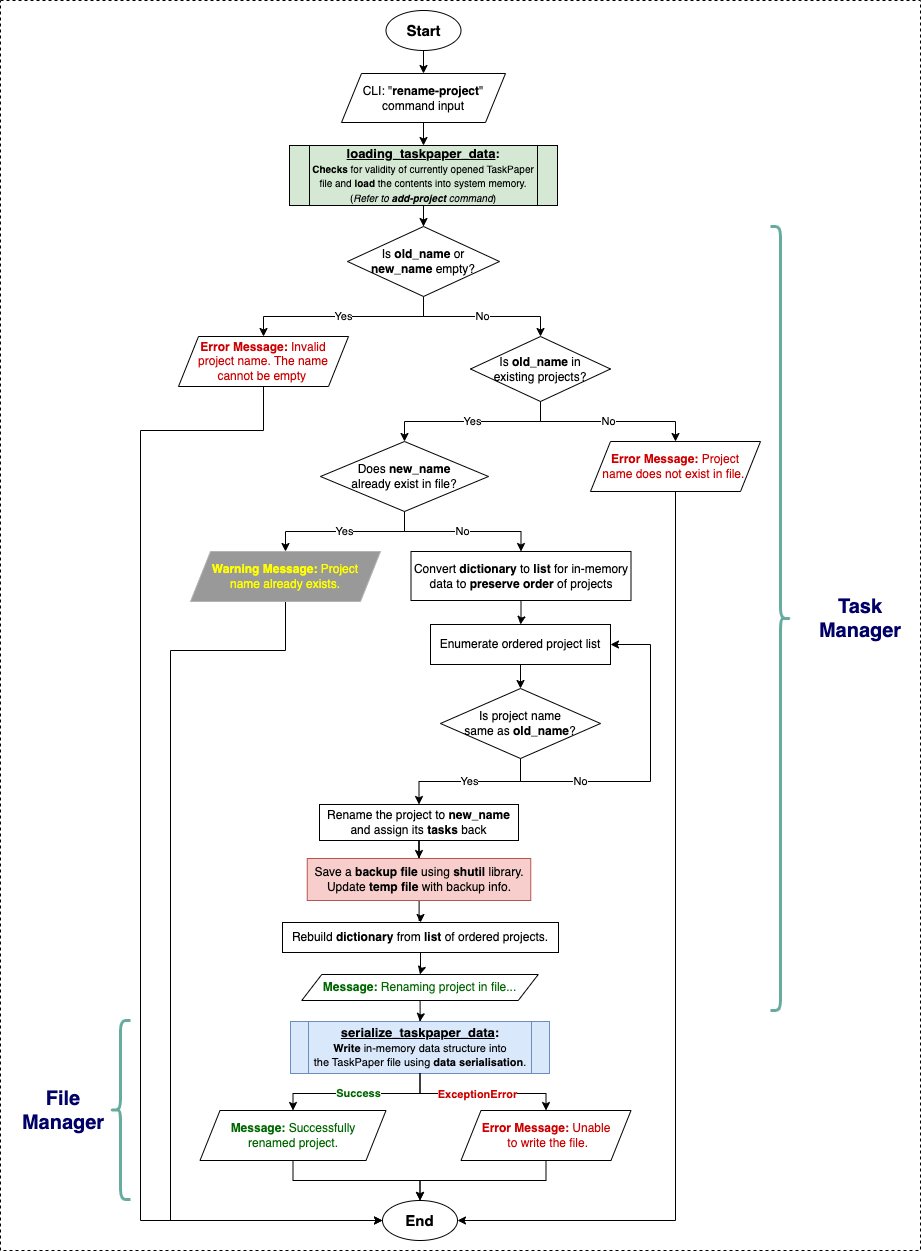

The diagram above was exported from draw.io. Its source (the exported page's mxGraphModel, read from the mxfile embedded in the PNG):
<mxGraphModel dx="948" dy="535" grid="1" gridSize="10" guides="1" tooltips="1" connect="1" arrows="1" fold="1" page="1" pageScale="1" pageWidth="1169" pageHeight="827" background="none" math="0" shadow="0">
  <root>
    <mxCell id="0" />
    <mxCell id="1" parent="0" />
    <mxCell id="I2QCqKK9tGeElKEfepIY-110" value="" style="rounded=0;whiteSpace=wrap;html=1;dashed=1;" parent="1" vertex="1">
      <mxGeometry x="20" y="10" width="920" height="1250" as="geometry" />
    </mxCell>
    <mxCell id="I2QCqKK9tGeElKEfepIY-235" style="edgeStyle=orthogonalEdgeStyle;rounded=0;orthogonalLoop=1;jettySize=auto;html=1;entryX=0.5;entryY=0;entryDx=0;entryDy=0;" parent="1" source="I2QCqKK9tGeElKEfepIY-86" target="I2QCqKK9tGeElKEfepIY-225" edge="1">
      <mxGeometry relative="1" as="geometry" />
    </mxCell>
    <mxCell id="I2QCqKK9tGeElKEfepIY-86" value="&lt;b&gt;&lt;font style=&quot;font-size: 15px;&quot;&gt;Start&lt;/font&gt;&lt;/b&gt;" style="ellipse;whiteSpace=wrap;html=1;" parent="1" vertex="1">
      <mxGeometry x="405.5" y="20" width="75" height="40" as="geometry" />
    </mxCell>
    <mxCell id="I2QCqKK9tGeElKEfepIY-247" style="edgeStyle=orthogonalEdgeStyle;rounded=0;orthogonalLoop=1;jettySize=auto;html=1;entryX=0.5;entryY=0;entryDx=0;entryDy=0;" parent="1" source="I2QCqKK9tGeElKEfepIY-225" target="I2QCqKK9tGeElKEfepIY-233" edge="1">
      <mxGeometry relative="1" as="geometry" />
    </mxCell>
    <mxCell id="I2QCqKK9tGeElKEfepIY-225" value="CLI: &quot;&lt;b&gt;rename-project&lt;/b&gt;&quot;&lt;br&gt;command input" style="shape=parallelogram;perimeter=parallelogramPerimeter;whiteSpace=wrap;html=1;fixedSize=1;" parent="1" vertex="1">
      <mxGeometry x="361" y="83" width="164" height="49" as="geometry" />
    </mxCell>
    <mxCell id="iFYMO8BxJLjXQO5Kuc5O-3" style="edgeStyle=orthogonalEdgeStyle;rounded=0;orthogonalLoop=1;jettySize=auto;html=1;entryX=0.5;entryY=0;entryDx=0;entryDy=0;" parent="1" source="I2QCqKK9tGeElKEfepIY-233" target="iFYMO8BxJLjXQO5Kuc5O-2" edge="1">
      <mxGeometry relative="1" as="geometry" />
    </mxCell>
    <mxCell id="I2QCqKK9tGeElKEfepIY-233" value="&lt;b&gt;&lt;u&gt;&lt;font style=&quot;font-size: 13px;&quot;&gt;loading_taskpaper_data&lt;/font&gt;&lt;/u&gt;:&lt;/b&gt;&lt;br&gt;&lt;font style=&quot;font-size: 10px;&quot;&gt;&lt;b style=&quot;&quot;&gt;Checks&lt;/b&gt; for validity of currently opened TaskPaper file and &lt;b style=&quot;&quot;&gt;load&lt;/b&gt; the contents into system memory.&lt;br&gt;(&lt;i style=&quot;&quot;&gt;Refer to &lt;b&gt;add-project&lt;/b&gt; command&lt;/i&gt;)&lt;/font&gt;" style="shape=process;whiteSpace=wrap;html=1;backgroundOutline=1;fillColor=#D5E8D4;size=0.0743801652892562;" parent="1" vertex="1">
      <mxGeometry x="309" y="155" width="268" height="60" as="geometry" />
    </mxCell>
    <mxCell id="I2QCqKK9tGeElKEfepIY-252" value="" style="shape=curlyBracket;whiteSpace=wrap;html=1;rounded=1;flipH=1;labelPosition=right;verticalLabelPosition=middle;align=left;verticalAlign=middle;strokeWidth=3;strokeColor=#67AB9F;" parent="1" vertex="1">
      <mxGeometry x="790" y="236" width="20" height="784" as="geometry" />
    </mxCell>
    <mxCell id="I2QCqKK9tGeElKEfepIY-253" value="Task Manager" style="text;html=1;align=center;verticalAlign=middle;whiteSpace=wrap;rounded=0;fontSize=20;fontStyle=1;fontColor=#000066;" parent="1" vertex="1">
      <mxGeometry x="820" y="603" width="120" height="50" as="geometry" />
    </mxCell>
    <mxCell id="iFYMO8BxJLjXQO5Kuc5O-45" style="edgeStyle=orthogonalEdgeStyle;rounded=0;orthogonalLoop=1;jettySize=auto;html=1;entryX=0;entryY=0.5;entryDx=0;entryDy=0;exitX=0.5;exitY=1;exitDx=0;exitDy=0;" parent="1" source="iFYMO8BxJLjXQO5Kuc5O-1" target="iFYMO8BxJLjXQO5Kuc5O-13" edge="1">
      <mxGeometry relative="1" as="geometry">
        <Array as="points">
          <mxPoint x="283" y="440" />
          <mxPoint x="160" y="440" />
          <mxPoint x="160" y="1230" />
        </Array>
      </mxGeometry>
    </mxCell>
    <mxCell id="iFYMO8BxJLjXQO5Kuc5O-1" value="&lt;font style=&quot;color: rgb(204, 0, 0);&quot;&gt;&lt;b&gt;Error Message:&lt;/b&gt;&amp;nbsp;&lt;/font&gt;&lt;font color=&quot;#cc0000&quot;&gt;Invalid &lt;br&gt;project name. The name &lt;br&gt;cannot be empty&lt;font color=&quot;rgba(0, 0, 0, 0)&quot;&gt;.&lt;/font&gt;&lt;/font&gt;" style="shape=parallelogram;perimeter=parallelogramPerimeter;whiteSpace=wrap;html=1;fixedSize=1;" parent="1" vertex="1">
      <mxGeometry x="198" y="346" width="170" height="50" as="geometry" />
    </mxCell>
    <mxCell id="iFYMO8BxJLjXQO5Kuc5O-4" value="Yes" style="edgeStyle=orthogonalEdgeStyle;rounded=0;orthogonalLoop=1;jettySize=auto;html=1;entryX=0.5;entryY=0;entryDx=0;entryDy=0;exitX=0.5;exitY=1;exitDx=0;exitDy=0;" parent="1" source="iFYMO8BxJLjXQO5Kuc5O-2" target="iFYMO8BxJLjXQO5Kuc5O-1" edge="1">
      <mxGeometry relative="1" as="geometry" />
    </mxCell>
    <mxCell id="iFYMO8BxJLjXQO5Kuc5O-6" value="No" style="edgeStyle=orthogonalEdgeStyle;rounded=0;orthogonalLoop=1;jettySize=auto;html=1;entryX=0.5;entryY=0;entryDx=0;entryDy=0;" parent="1" source="iFYMO8BxJLjXQO5Kuc5O-2" target="iFYMO8BxJLjXQO5Kuc5O-5" edge="1">
      <mxGeometry relative="1" as="geometry" />
    </mxCell>
    <mxCell id="iFYMO8BxJLjXQO5Kuc5O-2" value="Is &lt;b&gt;old_name&lt;/b&gt; or &lt;br&gt;&lt;b&gt;new_name&lt;/b&gt; empty?" style="rhombus;whiteSpace=wrap;html=1;" parent="1" vertex="1">
      <mxGeometry x="367" y="236" width="152" height="70" as="geometry" />
    </mxCell>
    <mxCell id="iFYMO8BxJLjXQO5Kuc5O-8" value="No" style="edgeStyle=orthogonalEdgeStyle;rounded=0;orthogonalLoop=1;jettySize=auto;html=1;entryX=0.5;entryY=0;entryDx=0;entryDy=0;" parent="1" source="iFYMO8BxJLjXQO5Kuc5O-5" target="iFYMO8BxJLjXQO5Kuc5O-7" edge="1">
      <mxGeometry relative="1" as="geometry" />
    </mxCell>
    <mxCell id="iFYMO8BxJLjXQO5Kuc5O-10" value="Yes" style="edgeStyle=orthogonalEdgeStyle;rounded=0;orthogonalLoop=1;jettySize=auto;html=1;exitX=0.5;exitY=1;exitDx=0;exitDy=0;entryX=0.5;entryY=0;entryDx=0;entryDy=0;" parent="1" source="iFYMO8BxJLjXQO5Kuc5O-5" target="iFYMO8BxJLjXQO5Kuc5O-9" edge="1">
      <mxGeometry relative="1" as="geometry" />
    </mxCell>
    <mxCell id="iFYMO8BxJLjXQO5Kuc5O-5" value="Is &lt;b&gt;old_name&lt;/b&gt; in &lt;br&gt;existing projects?" style="rhombus;whiteSpace=wrap;html=1;" parent="1" vertex="1">
      <mxGeometry x="490" y="346" width="140" height="65" as="geometry" />
    </mxCell>
    <mxCell id="iFYMO8BxJLjXQO5Kuc5O-46" style="edgeStyle=orthogonalEdgeStyle;rounded=0;orthogonalLoop=1;jettySize=auto;html=1;entryX=1;entryY=0.5;entryDx=0;entryDy=0;exitX=0.5;exitY=1;exitDx=0;exitDy=0;" parent="1" source="iFYMO8BxJLjXQO5Kuc5O-7" target="iFYMO8BxJLjXQO5Kuc5O-13" edge="1">
      <mxGeometry relative="1" as="geometry">
        <Array as="points">
          <mxPoint x="695" y="1230" />
        </Array>
      </mxGeometry>
    </mxCell>
    <mxCell id="iFYMO8BxJLjXQO5Kuc5O-7" value="&lt;font style=&quot;color: rgb(204, 0, 0);&quot;&gt;&lt;b&gt;Error Message:&amp;nbsp;&lt;/b&gt;&lt;/font&gt;&lt;font color=&quot;#cc0000&quot;&gt;Project &lt;br&gt;name does not exist in file.&lt;font color=&quot;rgba(0, 0, 0, 0)&quot;&gt;.&lt;/font&gt;&lt;/font&gt;" style="shape=parallelogram;perimeter=parallelogramPerimeter;whiteSpace=wrap;html=1;fixedSize=1;" parent="1" vertex="1">
      <mxGeometry x="610" y="451" width="170" height="50" as="geometry" />
    </mxCell>
    <mxCell id="iFYMO8BxJLjXQO5Kuc5O-12" value="Yes" style="edgeStyle=orthogonalEdgeStyle;rounded=0;orthogonalLoop=1;jettySize=auto;html=1;exitX=0.5;exitY=1;exitDx=0;exitDy=0;entryX=0.5;entryY=0;entryDx=0;entryDy=0;" parent="1" source="iFYMO8BxJLjXQO5Kuc5O-9" target="iFYMO8BxJLjXQO5Kuc5O-11" edge="1">
      <mxGeometry relative="1" as="geometry" />
    </mxCell>
    <mxCell id="iFYMO8BxJLjXQO5Kuc5O-26" value="No" style="edgeStyle=orthogonalEdgeStyle;rounded=0;orthogonalLoop=1;jettySize=auto;html=1;exitX=0.5;exitY=1;exitDx=0;exitDy=0;entryX=0.5;entryY=0;entryDx=0;entryDy=0;" parent="1" source="iFYMO8BxJLjXQO5Kuc5O-9" target="iFYMO8BxJLjXQO5Kuc5O-24" edge="1">
      <mxGeometry relative="1" as="geometry" />
    </mxCell>
    <mxCell id="iFYMO8BxJLjXQO5Kuc5O-9" value="Does&amp;nbsp;&lt;b&gt;new_name&lt;/b&gt;&lt;br&gt;already exist in&amp;nbsp;file?" style="rhombus;whiteSpace=wrap;html=1;" parent="1" vertex="1">
      <mxGeometry x="340" y="451" width="168" height="70" as="geometry" />
    </mxCell>
    <mxCell id="iFYMO8BxJLjXQO5Kuc5O-44" style="edgeStyle=orthogonalEdgeStyle;rounded=0;orthogonalLoop=1;jettySize=auto;html=1;entryX=0;entryY=0.5;entryDx=0;entryDy=0;exitX=0.5;exitY=1;exitDx=0;exitDy=0;" parent="1" source="iFYMO8BxJLjXQO5Kuc5O-11" target="iFYMO8BxJLjXQO5Kuc5O-13" edge="1">
      <mxGeometry relative="1" as="geometry">
        <Array as="points">
          <mxPoint x="305" y="660" />
          <mxPoint x="190" y="660" />
          <mxPoint x="190" y="1230" />
        </Array>
      </mxGeometry>
    </mxCell>
    <mxCell id="iFYMO8BxJLjXQO5Kuc5O-11" value="&lt;font style=&quot;color: rgb(255, 255, 0);&quot;&gt;&lt;b style=&quot;&quot;&gt;Warning Message:&lt;/b&gt;&lt;font style=&quot;&quot;&gt;&amp;nbsp;&lt;/font&gt;&lt;/font&gt;&lt;font color=&quot;#ffff00&quot;&gt;Project &lt;br&gt;name already exists.&lt;/font&gt;" style="shape=parallelogram;perimeter=parallelogramPerimeter;whiteSpace=wrap;html=1;fixedSize=1;fillColor=#999999;strokeColor=#B3B3B3;" parent="1" vertex="1">
      <mxGeometry x="210" y="561" width="190" height="50" as="geometry" />
    </mxCell>
    <mxCell id="iFYMO8BxJLjXQO5Kuc5O-13" value="&lt;b&gt;&lt;font style=&quot;font-size: 15px;&quot;&gt;End&lt;/font&gt;&lt;/b&gt;" style="ellipse;whiteSpace=wrap;html=1;" parent="1" vertex="1">
      <mxGeometry x="402" y="1210" width="75" height="40" as="geometry" />
    </mxCell>
    <mxCell id="iFYMO8BxJLjXQO5Kuc5O-14" style="edgeStyle=orthogonalEdgeStyle;rounded=0;orthogonalLoop=1;jettySize=auto;html=1;entryX=0.5;entryY=0;entryDx=0;entryDy=0;" parent="1" source="iFYMO8BxJLjXQO5Kuc5O-15" target="iFYMO8BxJLjXQO5Kuc5O-16" edge="1">
      <mxGeometry relative="1" as="geometry" />
    </mxCell>
    <mxCell id="iFYMO8BxJLjXQO5Kuc5O-15" value="&lt;font style=&quot;color: rgb(0, 102, 0);&quot;&gt;&lt;b&gt;Message:&lt;/b&gt;&amp;nbsp;Renaming project in file...&lt;/font&gt;" style="shape=parallelogram;perimeter=parallelogramPerimeter;whiteSpace=wrap;html=1;fixedSize=1;" parent="1" vertex="1">
      <mxGeometry x="321.25" y="984" width="236.5" height="26" as="geometry" />
    </mxCell>
    <mxCell id="iFYMO8BxJLjXQO5Kuc5O-16" value="&lt;font style=&quot;font-size: 13px;&quot;&gt;&lt;b style=&quot;&quot;&gt;&lt;font style=&quot;&quot;&gt;&lt;u style=&quot;&quot;&gt;serialize_taskpaper_data&lt;/u&gt;:&lt;/font&gt;&lt;/b&gt;&lt;/font&gt;&lt;b&gt;&lt;font style=&quot;font-size: 13px;&quot;&gt;&lt;br&gt;&lt;/font&gt;&lt;font style=&quot;font-size: 11px;&quot;&gt;Write&lt;/font&gt;&lt;/b&gt;&lt;font style=&quot;font-size: 11px;&quot;&gt; in-memory data structure into &lt;br&gt;the TaskPaper file using &lt;b style=&quot;&quot;&gt;data serialisation&lt;/b&gt;.&lt;/font&gt;" style="shape=process;whiteSpace=wrap;html=1;backgroundOutline=1;fillColor=#dae8fc;strokeColor=#6c8ebf;size=0.06810035842293907;" parent="1" vertex="1">
      <mxGeometry x="310" y="1031" width="259" height="52" as="geometry" />
    </mxCell>
    <mxCell id="iFYMO8BxJLjXQO5Kuc5O-17" value="&lt;font style=&quot;color: rgb(0, 102, 0);&quot;&gt;&lt;b&gt;Success&lt;/b&gt;&lt;/font&gt;" style="edgeStyle=orthogonalEdgeStyle;rounded=0;orthogonalLoop=1;jettySize=auto;html=1;exitX=0.5;exitY=1;exitDx=0;exitDy=0;" parent="1" source="iFYMO8BxJLjXQO5Kuc5O-16" target="iFYMO8BxJLjXQO5Kuc5O-19" edge="1">
      <mxGeometry relative="1" as="geometry">
        <mxPoint x="307.5" y="1180" as="sourcePoint" />
      </mxGeometry>
    </mxCell>
    <mxCell id="iFYMO8BxJLjXQO5Kuc5O-18" style="edgeStyle=orthogonalEdgeStyle;rounded=0;orthogonalLoop=1;jettySize=auto;html=1;entryX=0.5;entryY=0;entryDx=0;entryDy=0;" parent="1" source="iFYMO8BxJLjXQO5Kuc5O-19" target="iFYMO8BxJLjXQO5Kuc5O-13" edge="1">
      <mxGeometry relative="1" as="geometry" />
    </mxCell>
    <mxCell id="iFYMO8BxJLjXQO5Kuc5O-19" value="&lt;font style=&quot;color: rgb(0, 102, 0);&quot;&gt;&lt;b&gt;Message:&lt;/b&gt;&amp;nbsp;S&lt;/font&gt;&lt;font color=&quot;#006600&quot;&gt;uccessfully &lt;br&gt;renamed project.&lt;/font&gt;" style="shape=parallelogram;perimeter=parallelogramPerimeter;whiteSpace=wrap;html=1;fixedSize=1;" parent="1" vertex="1">
      <mxGeometry x="219.5" y="1120" width="186" height="50" as="geometry" />
    </mxCell>
    <mxCell id="iFYMO8BxJLjXQO5Kuc5O-40" style="edgeStyle=orthogonalEdgeStyle;rounded=0;orthogonalLoop=1;jettySize=auto;html=1;entryX=0.5;entryY=0;entryDx=0;entryDy=0;exitX=0.5;exitY=1;exitDx=0;exitDy=0;" parent="1" source="iFYMO8BxJLjXQO5Kuc5O-21" target="iFYMO8BxJLjXQO5Kuc5O-13" edge="1">
      <mxGeometry relative="1" as="geometry">
        <mxPoint x="610" y="1210" as="sourcePoint" />
        <Array as="points">
          <mxPoint x="566" y="1190" />
          <mxPoint x="440" y="1190" />
        </Array>
      </mxGeometry>
    </mxCell>
    <mxCell id="iFYMO8BxJLjXQO5Kuc5O-21" value="&lt;font style=&quot;color: rgb(204, 0, 0);&quot;&gt;&lt;b&gt;Error Message:&amp;nbsp;&lt;/b&gt;Unable&lt;br&gt;&amp;nbsp;to write the file.&lt;/font&gt;" style="shape=parallelogram;perimeter=parallelogramPerimeter;whiteSpace=wrap;html=1;fixedSize=1;" parent="1" vertex="1">
      <mxGeometry x="480.5" y="1120" width="170" height="50" as="geometry" />
    </mxCell>
    <mxCell id="iFYMO8BxJLjXQO5Kuc5O-22" style="edgeStyle=orthogonalEdgeStyle;rounded=0;orthogonalLoop=1;jettySize=auto;html=1;entryX=0.5;entryY=0;entryDx=0;entryDy=0;exitX=0.5;exitY=1;exitDx=0;exitDy=0;" parent="1" source="iFYMO8BxJLjXQO5Kuc5O-16" target="iFYMO8BxJLjXQO5Kuc5O-21" edge="1">
      <mxGeometry relative="1" as="geometry">
        <mxPoint x="365.94" y="1180" as="sourcePoint" />
        <mxPoint x="567.5" y="1180" as="targetPoint" />
      </mxGeometry>
    </mxCell>
    <mxCell id="iFYMO8BxJLjXQO5Kuc5O-23" value="&lt;b&gt;&lt;font style=&quot;color: rgb(204, 0, 0);&quot;&gt;ExceptionError&lt;/font&gt;&lt;/b&gt;" style="edgeLabel;html=1;align=center;verticalAlign=middle;resizable=0;points=[];" parent="iFYMO8BxJLjXQO5Kuc5O-22" vertex="1" connectable="0">
      <mxGeometry x="0.2403" y="-1" relative="1" as="geometry">
        <mxPoint x="-24" y="-1" as="offset" />
      </mxGeometry>
    </mxCell>
    <mxCell id="iFYMO8BxJLjXQO5Kuc5O-29" style="edgeStyle=orthogonalEdgeStyle;rounded=0;orthogonalLoop=1;jettySize=auto;html=1;entryX=0.5;entryY=0;entryDx=0;entryDy=0;" parent="1" source="iFYMO8BxJLjXQO5Kuc5O-24" target="iFYMO8BxJLjXQO5Kuc5O-27" edge="1">
      <mxGeometry relative="1" as="geometry" />
    </mxCell>
    <mxCell id="iFYMO8BxJLjXQO5Kuc5O-24" value="Convert &lt;b&gt;dictionary&lt;/b&gt; to &lt;b&gt;list&lt;/b&gt; for in-memory data to &lt;b&gt;preserve order &lt;/b&gt;of projects" style="rounded=0;whiteSpace=wrap;html=1;" parent="1" vertex="1">
      <mxGeometry x="430.5" y="561" width="220" height="49" as="geometry" />
    </mxCell>
    <mxCell id="iFYMO8BxJLjXQO5Kuc5O-30" value="" style="edgeStyle=orthogonalEdgeStyle;rounded=0;orthogonalLoop=1;jettySize=auto;html=1;" parent="1" source="iFYMO8BxJLjXQO5Kuc5O-27" target="iFYMO8BxJLjXQO5Kuc5O-28" edge="1">
      <mxGeometry relative="1" as="geometry" />
    </mxCell>
    <mxCell id="iFYMO8BxJLjXQO5Kuc5O-27" value="Enumerate ordered project list" style="rounded=0;whiteSpace=wrap;html=1;" parent="1" vertex="1">
      <mxGeometry x="450" y="634" width="180" height="40" as="geometry" />
    </mxCell>
    <mxCell id="iFYMO8BxJLjXQO5Kuc5O-33" value="Yes" style="edgeStyle=orthogonalEdgeStyle;rounded=0;orthogonalLoop=1;jettySize=auto;html=1;entryX=0.5;entryY=0;entryDx=0;entryDy=0;" parent="1" source="iFYMO8BxJLjXQO5Kuc5O-28" target="iFYMO8BxJLjXQO5Kuc5O-32" edge="1">
      <mxGeometry relative="1" as="geometry" />
    </mxCell>
    <mxCell id="iFYMO8BxJLjXQO5Kuc5O-35" value="No" style="edgeStyle=orthogonalEdgeStyle;rounded=0;orthogonalLoop=1;jettySize=auto;html=1;entryX=1;entryY=0.5;entryDx=0;entryDy=0;exitX=0.5;exitY=1;exitDx=0;exitDy=0;" parent="1" source="iFYMO8BxJLjXQO5Kuc5O-28" target="iFYMO8BxJLjXQO5Kuc5O-27" edge="1">
      <mxGeometry x="-0.497" relative="1" as="geometry">
        <mxPoint x="650" y="721" as="sourcePoint" />
        <Array as="points">
          <mxPoint x="540" y="791" />
          <mxPoint x="670" y="791" />
          <mxPoint x="670" y="654" />
        </Array>
        <mxPoint as="offset" />
      </mxGeometry>
    </mxCell>
    <mxCell id="iFYMO8BxJLjXQO5Kuc5O-28" value="Is project name &lt;br&gt;same as &lt;b&gt;old_name&lt;/b&gt;?" style="rhombus;whiteSpace=wrap;html=1;" parent="1" vertex="1">
      <mxGeometry x="460" y="698" width="160" height="70" as="geometry" />
    </mxCell>
    <mxCell id="3OamdyDUiYPRdmUWCSzf-2" style="edgeStyle=orthogonalEdgeStyle;rounded=0;orthogonalLoop=1;jettySize=auto;html=1;entryX=0.5;entryY=0;entryDx=0;entryDy=0;" parent="1" source="iFYMO8BxJLjXQO5Kuc5O-32" target="3OamdyDUiYPRdmUWCSzf-1" edge="1">
      <mxGeometry relative="1" as="geometry" />
    </mxCell>
    <mxCell id="iFYMO8BxJLjXQO5Kuc5O-32" value="Rename the project to &lt;b&gt;new_name&lt;/b&gt; and assign its &lt;b&gt;tasks&lt;/b&gt; back" style="rounded=0;whiteSpace=wrap;html=1;" parent="1" vertex="1">
      <mxGeometry x="339" y="814" width="199" height="36" as="geometry" />
    </mxCell>
    <mxCell id="iFYMO8BxJLjXQO5Kuc5O-39" style="edgeStyle=orthogonalEdgeStyle;rounded=0;orthogonalLoop=1;jettySize=auto;html=1;entryX=0.5;entryY=0;entryDx=0;entryDy=0;" parent="1" source="iFYMO8BxJLjXQO5Kuc5O-36" target="iFYMO8BxJLjXQO5Kuc5O-15" edge="1">
      <mxGeometry relative="1" as="geometry" />
    </mxCell>
    <mxCell id="iFYMO8BxJLjXQO5Kuc5O-36" value="Rebuild &lt;b&gt;dictionary&lt;/b&gt; from &lt;b&gt;list&lt;/b&gt; of ordered projects." style="rounded=0;whiteSpace=wrap;html=1;" parent="1" vertex="1">
      <mxGeometry x="302" y="932" width="276" height="30" as="geometry" />
    </mxCell>
    <mxCell id="iFYMO8BxJLjXQO5Kuc5O-42" value="File&lt;br&gt;Manager" style="text;html=1;align=center;verticalAlign=middle;whiteSpace=wrap;rounded=0;fontSize=20;fontStyle=1;fontColor=#000066;" parent="1" vertex="1">
      <mxGeometry x="23" y="1094.5" width="120" height="50" as="geometry" />
    </mxCell>
    <mxCell id="iFYMO8BxJLjXQO5Kuc5O-43" value="" style="shape=curlyBracket;whiteSpace=wrap;html=1;rounded=1;labelPosition=left;verticalLabelPosition=middle;align=right;verticalAlign=middle;strokeWidth=3;fillColor=#9AC7BF;strokeColor=#67AB9F;" parent="1" vertex="1">
      <mxGeometry x="130" y="1030" width="20" height="179" as="geometry" />
    </mxCell>
    <mxCell id="3OamdyDUiYPRdmUWCSzf-3" value="" style="edgeStyle=orthogonalEdgeStyle;rounded=0;orthogonalLoop=1;jettySize=auto;html=1;" parent="1" source="3OamdyDUiYPRdmUWCSzf-1" target="iFYMO8BxJLjXQO5Kuc5O-36" edge="1">
      <mxGeometry relative="1" as="geometry" />
    </mxCell>
    <mxCell id="3OamdyDUiYPRdmUWCSzf-1" value="Save a &lt;b&gt;backup file&lt;/b&gt; using &lt;b&gt;shutil&lt;/b&gt; library.&lt;br&gt;Update &lt;b&gt;temp file&lt;/b&gt; with backup info." style="rounded=0;whiteSpace=wrap;html=1;fillColor=#f8cecc;strokeColor=#b85450;" parent="1" vertex="1">
      <mxGeometry x="326.75" y="868" width="223.5" height="42" as="geometry" />
    </mxCell>
  </root>
</mxGraphModel>